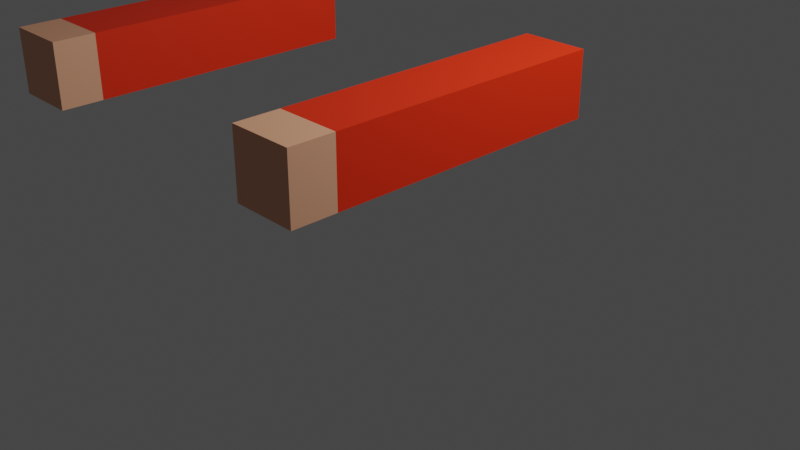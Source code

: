 # Source: Arms.blend  (saved by Blender 3.4.6; exported with 4.5.12 LTS)
import bpy
from mathutils import Matrix  # noqa: F401  (used for matrix-valued properties, if any)

bpy.ops.wm.read_factory_settings(use_empty=True)
scene = bpy.context.scene
scene.name = 'Scene'

# ---- collections
col_collection = bpy.data.collections.new('Collection'); scene.collection.children.link(col_collection)

# ---- materials (node trees are filled in below, after node groups)
mat_material = bpy.data.materials.new('Material')
mat_material.alpha_threshold = 0.0
mat_material.use_transparent_shadow = False
mat_material.roughness = 0.5
mat_material.line_color = (0.0, 0.0, 0.0, 1.0)
mat_huidskleur = bpy.data.materials.new('HuidsKleur')
mat_huidskleur.use_transparent_shadow = False

# ---- material node trees
mat_material.use_nodes = True; mat_material.node_tree.nodes.clear()
_N = mat_material.node_tree.nodes; _L = mat_material.node_tree.links
n0 = _N.new('ShaderNodeOutputMaterial'); n0.name = 'Material Output'; n0.location = (300, 300)
n1 = _N.new('ShaderNodeBsdfPrincipled'); n1.name = 'Principled BSDF'; n1.location = (10, 300)
n1.distribution = 'GGX'
n1.subsurface_method = 'RANDOM_WALK_SKIN'
n1.inputs[0].default_value = (0.8, 0.02561, 0.0, 1.0)
n1.inputs[3].default_value = 1.45
n1.inputs[27].default_value = (0.0, 0.0, 0.0, 1.0)
n1.inputs[28].default_value = 1.0
_L.new(n1.outputs[0], n0.inputs[0])
n0.is_active_output = True
mat_huidskleur.use_nodes = True; mat_huidskleur.node_tree.nodes.clear()
_N = mat_huidskleur.node_tree.nodes; _L = mat_huidskleur.node_tree.links
n0 = _N.new('ShaderNodeBsdfPrincipled'); n0.name = 'Principled BSDF'; n0.location = (10, 300)
n0.distribution = 'GGX'
n0.subsurface_method = 'RANDOM_WALK_SKIN'
n0.inputs[0].default_value = (0.8, 0.3851, 0.2297, 1.0)
n0.inputs[3].default_value = 1.45
n0.inputs[27].default_value = (0.0, 0.0, 0.0, 1.0)
n0.inputs[28].default_value = 1.0
n1 = _N.new('ShaderNodeOutputMaterial'); n1.name = 'Material Output'; n1.location = (300, 300)
_L.new(n0.outputs[0], n1.inputs[0])
n1.is_active_output = True

# ---- world
world_world = bpy.data.worlds.new('World'); scene.world = world_world
world_world.use_nodes = True; world_world.node_tree.nodes.clear()
_N = world_world.node_tree.nodes; _L = world_world.node_tree.links
n0 = _N.new('ShaderNodeOutputWorld'); n0.name = 'World Output'; n0.location = (300, 300)
n1 = _N.new('ShaderNodeBackground'); n1.name = 'Background'; n1.location = (10, 300)
n1.inputs[0].default_value = (0.05088, 0.05088, 0.05088, 1.0)
_L.new(n1.outputs[0], n0.inputs[0])
n0.is_active_output = True
world_world.color = (0.05088, 0.05088, 0.05088)
world_world.use_sun_shadow = False
world_world.sun_shadow_jitter_overblur = 0.0

# ---- cameras
cam_camera = bpy.data.cameras.new('Camera')
cam_camera.clip_end = 100.0
cam_camera.ortho_scale = 7.314

# ---- lights
light_light = bpy.data.lights.new('Light', 'POINT')
light_light.transmission_factor = 0.0
light_light.energy = 1000.0
light_light.shadow_soft_size = 0.1
light_light.shadow_maximum_resolution = 0.006
light_light.use_absolute_resolution = True

# ---- meshes
me_cube = bpy.data.meshes.new('Cube')
me_cube.from_pydata([(-1.293, 0.3083, 2.15), (-1.293, 0.3083, 1.533), (-1.293, -2.814, 2.15), (-1.293, -2.814, 1.533), (-1.91, 0.3083, 2.15), (-1.91, 0.3083, 1.533), (-1.91, -2.814, 2.15), (-1.91, -2.814, 1.533), (-1.91, -1.253, 1.533), (-1.293, -1.253, 2.15), (-1.91, -1.253, 2.15), (-1.293, -1.253, 1.533), (-1.91, -1.036, 2.15), (-1.293, -1.036, 1.533), (-1.91, -1.036, 1.533), (-1.293, -1.036, 2.15), (-1.91, -1.408, 1.533), (-1.293, -1.408, 2.15), (-1.91, -1.408, 2.15), (-1.293, -1.408, 1.533), (1.293, 0.3083, 2.15), (1.293, 0.3083, 1.533), (1.293, -2.814, 2.15), (1.293, -2.814, 1.533), (1.91, 0.3083, 2.15), (1.91, 0.3083, 1.533), (1.91, -2.814, 2.15), (1.91, -2.814, 1.533), (1.91, -1.253, 1.533), (1.293, -1.253, 2.15), (1.91, -1.253, 2.15), (1.293, -1.253, 1.533), (1.91, -1.036, 2.15), (1.293, -1.036, 1.533), (1.91, -1.036, 1.533), (1.293, -1.036, 2.15), (1.91, -1.408, 1.533), (1.293, -1.408, 2.15), (1.91, -1.408, 2.15), (1.293, -1.408, 1.533), (-1.91, -2.413, 1.533), (-1.293, -2.413, 2.15), (-1.91, -2.413, 2.15), (-1.293, -2.413, 1.533), (1.91, -2.393, 1.533), (1.293, -2.393, 2.15), (1.91, -2.393, 2.15), (1.293, -2.393, 1.533)], [], [(41, 42, 6, 2), (3, 2, 6, 7), (14, 12, 4, 5), (40, 43, 3, 7), (43, 41, 2, 3), (5, 4, 0, 1), (13, 15, 9, 11), (14, 13, 11, 8), (16, 18, 10, 8), (15, 12, 10, 9), (0, 4, 12, 15), (5, 1, 13, 14), (1, 0, 15, 13), (8, 10, 12, 14), (40, 42, 18, 16), (11, 9, 17, 19), (8, 11, 19, 16), (9, 10, 18, 17), (45, 22, 26, 46), (23, 27, 26, 22), (34, 25, 24, 32), (44, 27, 23, 47), (47, 23, 22, 45), (25, 21, 20, 24), (33, 31, 29, 35), (34, 28, 31, 33), (36, 28, 30, 38), (35, 29, 30, 32), (20, 35, 32, 24), (25, 34, 33, 21), (21, 33, 35, 20), (28, 34, 32, 30), (44, 36, 38, 46), (31, 39, 37, 29), (28, 36, 39, 31), (29, 37, 38, 30), (7, 6, 42, 40), (19, 17, 41, 43), (16, 19, 43, 40), (17, 18, 42, 41), (27, 44, 46, 26), (39, 47, 45, 37), (36, 44, 47, 39), (37, 45, 46, 38)])
me_cube.polygons.foreach_set('material_index', [1, 1, 0, 1, 1, 0, 0, 0, 0, 0, 0, 0, 0, 0, 0, 0, 0, 0, 1, 1, 0, 1, 1, 0, 0, 0, 0, 0, 0, 0, 0, 0, 0, 0, 0, 0, 1, 0, 0, 0, 1, 0, 0, 0])
_uv = me_cube.uv_layers.new(name='UVMap')
_uv.uv.foreach_set('vector', [0.625, 0.7179, 0.875, 0.7179, 0.875, 0.75, 0.625, 0.75, 0.375, 0.75, 0.625, 0.75, 0.625, 1.0, 0.375, 1.0, 0.375, 0.1423, 0.625, 0.1423, 0.625, 0.25, 0.375, 0.25, 0.125, 0.7179, 0.375, 0.7179, 0.375, 0.75, 0.125, 0.75, 0.375, 0.7179, 0.625, 0.7179, 0.625, 0.75, 0.375, 0.75, 0.375, 0.25, 0.625, 0.25, 0.625, 0.5, 0.375, 0.5, 0.375, 0.6077, 0.625, 0.6077, 0.625, 0.625, 0.375, 0.625, 0.125, 0.6077, 0.375, 0.6077, 0.375, 0.625, 0.125, 0.625, 0.375, 0.1126, 0.625, 0.1126, 0.625, 0.125, 0.375, 0.125, 0.625, 0.6077, 0.875, 0.6077, 0.875, 0.625, 0.625, 0.625, 0.625, 0.5, 0.875, 0.5, 0.875, 0.6077, 0.625, 0.6077, 0.125, 0.5, 0.375, 0.5, 0.375, 0.6077, 0.125, 0.6077, 0.375, 0.5, 0.625, 0.5, 0.625, 0.6077, 0.375, 0.6077, 0.375, 0.125, 0.625, 0.125, 0.625, 0.1423, 0.375, 0.1423, 0.375, 0.03208, 0.625, 0.03208, 0.625, 0.1126, 0.375, 0.1126, 0.375, 0.625, 0.625, 0.625, 0.625, 0.6374, 0.375, 0.6374, 0.125, 0.625, 0.375, 0.625, 0.375, 0.6374, 0.125, 0.6374, 0.625, 0.625, 0.875, 0.625, 0.875, 0.6374, 0.625, 0.6374, 0.625, 0.7163, 0.625, 0.75, 0.875, 0.75, 0.875, 0.7163, 0.375, 0.75, 0.375, 1.0, 0.625, 1.0, 0.625, 0.75, 0.375, 0.1423, 0.375, 0.25, 0.625, 0.25, 0.625, 0.1423, 0.125, 0.7163, 0.125, 0.75, 0.375, 0.75, 0.375, 0.7163, 0.375, 0.7163, 0.375, 0.75, 0.625, 0.75, 0.625, 0.7163, 0.375, 0.25, 0.375, 0.5, 0.625, 0.5, 0.625, 0.25, 0.375, 0.6077, 0.375, 0.625, 0.625, 0.625, 0.625, 0.6077, 0.125, 0.6077, 0.125, 0.625, 0.375, 0.625, 0.375, 0.6077, 0.375, 0.1126, 0.375, 0.125, 0.625, 0.125, 0.625, 0.1126, 0.625, 0.6077, 0.625, 0.625, 0.875, 0.625, 0.875, 0.6077, 0.625, 0.5, 0.625, 0.6077, 0.875, 0.6077, 0.875, 0.5, 0.125, 0.5, 0.125, 0.6077, 0.375, 0.6077, 0.375, 0.5, 0.375, 0.5, 0.375, 0.6077, 0.625, 0.6077, 0.625, 0.5, 0.375, 0.125, 0.375, 0.1423, 0.625, 0.1423, 0.625, 0.125, 0.375, 0.03367, 0.375, 0.1126, 0.625, 0.1126, 0.625, 0.03367, 0.375, 0.625, 0.375, 0.6374, 0.625, 0.6374, 0.625, 0.625, 0.125, 0.625, 0.125, 0.6374, 0.375, 0.6374, 0.375, 0.625, 0.625, 0.625, 0.625, 0.6374, 0.875, 0.6374, 0.875, 0.625, 0.375, 0.0, 0.625, 0.0, 0.625, 0.03208, 0.375, 0.03208, 0.375, 0.6374, 0.625, 0.6374, 0.625, 0.7179, 0.375, 0.7179, 0.125, 0.6374, 0.375, 0.6374, 0.375, 0.7179, 0.125, 0.7179, 0.625, 0.6374, 0.875, 0.6374, 0.875, 0.7179, 0.625, 0.7179, 0.375, 0.0, 0.375, 0.03367, 0.625, 0.03367, 0.625, 0.0, 0.375, 0.6374, 0.375, 0.7163, 0.625, 0.7163, 0.625, 0.6374, 0.125, 0.6374, 0.125, 0.7163, 0.375, 0.7163, 0.375, 0.6374, 0.625, 0.6374, 0.625, 0.7163, 0.875, 0.7163, 0.875, 0.6374])
me_cube.materials.append(mat_material)
me_cube.materials.append(mat_huidskleur)
me_cube.use_mirror_vertex_groups = False
me_cube.update()
arm_armature = bpy.data.armatures.new('Armature')  # bones are not reproduced

# ---- objects
ob_cube = bpy.data.objects.new('Cube', me_cube)
ob_light = bpy.data.objects.new('Light', light_light)
ob_camera = bpy.data.objects.new('Camera', cam_camera)
ob_armature = bpy.data.objects.new('Armature', arm_armature)

# ---- transforms, parenting, visibility, modifiers, constraints
ob_cube.parent = ob_armature
ob_cube.location = (0.0, 0.0, 0.0)
ob_cube.lock_rotations_4d = False
ob_cube.empty_display_type = 'ARROWS'
ob_cube.lineart.crease_threshold = 0.0
_vg = ob_cube.vertex_groups.new(name='Root')
_vg = ob_cube.vertex_groups.new(name='UpperArm.L')
for _i, _w in zip([20, 21, 24, 25, 28, 29, 30, 31, 32, 33, 34, 35, 36, 37, 38, 39, 44, 45, 46, 47], [0.9948, 0.9946, 0.9944, 0.9937, 0.4674, 0.4683, 0.4677, 0.4679, 0.8852, 0.8883, 0.8813, 0.8926, 0.1338, 0.1222, 0.1297, 0.1266, 0.0669, 0.06108, 0.06487, 0.0633]): _vg.add([_i], _w, 'REPLACE')
_vg = ob_cube.vertex_groups.new(name='LowerArm.L')
for _i, _w in zip([22, 23, 26, 27, 28, 29, 30, 31, 32, 33, 34, 35, 36, 37, 38, 39, 44, 45, 46, 47], [0.9936, 0.9933, 0.9929, 0.9926, 0.5326, 0.5317, 0.5323, 0.5321, 0.1148, 0.1117, 0.1187, 0.1074, 0.8662, 0.8778, 0.8703, 0.8734, 0.9294, 0.9357, 0.9316, 0.9333]): _vg.add([_i], _w, 'REPLACE')
_vg = ob_cube.vertex_groups.new(name='UpperArm.R')
for _i, _w in zip([0, 1, 4, 5, 8, 9, 10, 11, 12, 13, 14, 15, 16, 17, 18, 19, 40, 41, 42, 43], [0.9948, 0.9946, 0.9944, 0.9937, 0.4674, 0.4683, 0.4677, 0.4679, 0.8852, 0.8883, 0.8813, 0.8926, 0.1338, 0.1222, 0.1297, 0.1266, 0.0669, 0.06108, 0.06487, 0.0633]): _vg.add([_i], _w, 'REPLACE')
_vg = ob_cube.vertex_groups.new(name='LowerArm.R')
for _i, _w in zip([2, 3, 6, 7, 8, 9, 10, 11, 12, 13, 14, 15, 16, 17, 18, 19, 40, 41, 42, 43], [0.9936, 0.9933, 0.9929, 0.9926, 0.5326, 0.5317, 0.5323, 0.5321, 0.1148, 0.1117, 0.1187, 0.1074, 0.8662, 0.8778, 0.8703, 0.8734, 0.9294, 0.9357, 0.9316, 0.9333]): _vg.add([_i], _w, 'REPLACE')
_m = ob_cube.modifiers.new('Armature', 'ARMATURE')
_m.object = ob_armature
ob_light.location = (4.076, 1.005, 5.904)
ob_light.rotation_euler = (0.6503, 0.05522, 1.866)
ob_light.lock_rotations_4d = False
ob_light.empty_display_type = 'ARROWS'
ob_light.color = (0.0, 0.0, 0.0, 0.0)
ob_light.lineart.crease_threshold = 0.0
ob_camera.location = (7.359, -6.926, 4.958)
ob_camera.rotation_euler = (1.109, 0.0, 0.8149)
ob_camera.lock_rotations_4d = False
ob_camera.empty_display_type = 'ARROWS'
ob_camera.color = (0.0, 0.0, 0.0, 0.0)
ob_camera.display_type = 'WIRE'
ob_camera.lineart.crease_threshold = 0.0
ob_armature.location = (0.0, 0.0, 0.0)

# ---- collection membership
col_collection.objects.link(ob_cube)
col_collection.objects.link(ob_light)
col_collection.objects.link(ob_camera)
col_collection.objects.link(ob_armature)

# ---- scene / render settings (as saved in the file)
scene.camera = ob_camera
scene.frame_start = 1; scene.frame_end = 250; scene.frame_set(1)
scene.render.engine = 'BLENDER_EEVEE_NEXT'
scene.cycles.sampling_pattern = 'TABULATED_SOBOL'
scene.cycles.use_light_tree = False
scene.view_settings.view_transform = 'Filmic'
bpy.context.view_layer.update()
